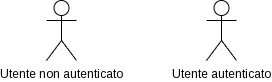

The diagram above was exported from draw.io. Its source (the exported page's mxGraphModel, read from the mxfile embedded in the PNG):
<mxGraphModel dx="765" dy="338" grid="1" gridSize="10" guides="1" tooltips="1" connect="1" arrows="1" fold="1" page="1" pageScale="1" pageWidth="1100" pageHeight="850" background="none" math="0" shadow="0">
  <root>
    <mxCell id="0" />
    <mxCell id="1" parent="0" />
    <mxCell id="qgPsn0JzhKuT4_CQ8Cw8-52" value="Utente non autenticato" style="shape=umlActor;verticalLabelPosition=bottom;verticalAlign=top;html=1;outlineConnect=0;" vertex="1" parent="1">
      <mxGeometry x="280" y="320" width="30" height="60" as="geometry" />
    </mxCell>
    <mxCell id="qgPsn0JzhKuT4_CQ8Cw8-53" value="Utente autenticato" style="shape=umlActor;verticalLabelPosition=bottom;verticalAlign=top;html=1;outlineConnect=0;" vertex="1" parent="1">
      <mxGeometry x="440" y="320" width="30" height="60" as="geometry" />
    </mxCell>
  </root>
</mxGraphModel>